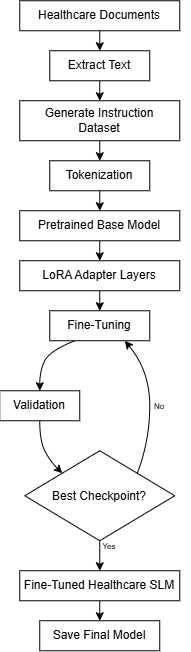

The diagram above was exported from draw.io. Its source (the exported page's mxGraphModel, read from the mxfile embedded in the PNG):
<mxGraphModel dx="702" dy="354" grid="1" gridSize="10" guides="1" tooltips="1" connect="1" arrows="1" fold="1" page="1" pageScale="1" pageWidth="850" pageHeight="1100" math="0" shadow="0">
  <root>
    <mxCell id="0" />
    <mxCell id="1" parent="0" />
    <mxCell id="9BtKTtG93Pb_7AkjV8wT-12" edge="1" parent="1" source="9BtKTtG93Pb_7AkjV8wT-1" style="edgeStyle=orthogonalEdgeStyle;rounded=0;orthogonalLoop=1;jettySize=auto;html=1;exitX=0.5;exitY=1;exitDx=0;exitDy=0;entryX=0.5;entryY=0;entryDx=0;entryDy=0;" target="9BtKTtG93Pb_7AkjV8wT-2">
      <mxGeometry relative="1" as="geometry" />
    </mxCell>
    <mxCell id="9BtKTtG93Pb_7AkjV8wT-1" parent="1" style="rounded=0;whiteSpace=wrap;html=1;" value="Healthcare Documents" vertex="1">
      <mxGeometry height="30" width="160" x="320" y="40" as="geometry" />
    </mxCell>
    <mxCell id="9BtKTtG93Pb_7AkjV8wT-13" edge="1" parent="1" source="9BtKTtG93Pb_7AkjV8wT-2" style="edgeStyle=orthogonalEdgeStyle;rounded=0;orthogonalLoop=1;jettySize=auto;html=1;exitX=0.5;exitY=1;exitDx=0;exitDy=0;entryX=0.5;entryY=0;entryDx=0;entryDy=0;" target="9BtKTtG93Pb_7AkjV8wT-3">
      <mxGeometry relative="1" as="geometry" />
    </mxCell>
    <mxCell id="9BtKTtG93Pb_7AkjV8wT-2" parent="1" style="rounded=0;whiteSpace=wrap;html=1;" value="Extract Text" vertex="1">
      <mxGeometry height="30" width="100" x="350" y="90" as="geometry" />
    </mxCell>
    <mxCell id="9BtKTtG93Pb_7AkjV8wT-14" edge="1" parent="1" source="9BtKTtG93Pb_7AkjV8wT-3" style="edgeStyle=orthogonalEdgeStyle;rounded=0;orthogonalLoop=1;jettySize=auto;html=1;exitX=0.5;exitY=1;exitDx=0;exitDy=0;entryX=0.5;entryY=0;entryDx=0;entryDy=0;" target="9BtKTtG93Pb_7AkjV8wT-4">
      <mxGeometry relative="1" as="geometry" />
    </mxCell>
    <mxCell id="9BtKTtG93Pb_7AkjV8wT-3" parent="1" style="rounded=0;whiteSpace=wrap;html=1;" value="Generate Instruction&lt;div&gt;Dataset&lt;/div&gt;" vertex="1">
      <mxGeometry height="40" width="160" x="320" y="140" as="geometry" />
    </mxCell>
    <mxCell id="9BtKTtG93Pb_7AkjV8wT-15" edge="1" parent="1" source="9BtKTtG93Pb_7AkjV8wT-4" style="edgeStyle=orthogonalEdgeStyle;rounded=0;orthogonalLoop=1;jettySize=auto;html=1;exitX=0.5;exitY=1;exitDx=0;exitDy=0;entryX=0.5;entryY=0;entryDx=0;entryDy=0;" target="9BtKTtG93Pb_7AkjV8wT-5">
      <mxGeometry relative="1" as="geometry" />
    </mxCell>
    <mxCell id="9BtKTtG93Pb_7AkjV8wT-4" parent="1" style="rounded=0;whiteSpace=wrap;html=1;" value="Tokenization" vertex="1">
      <mxGeometry height="30" width="100" x="350" y="200" as="geometry" />
    </mxCell>
    <mxCell id="9BtKTtG93Pb_7AkjV8wT-16" edge="1" parent="1" source="9BtKTtG93Pb_7AkjV8wT-5" style="edgeStyle=orthogonalEdgeStyle;rounded=0;orthogonalLoop=1;jettySize=auto;html=1;exitX=0.5;exitY=1;exitDx=0;exitDy=0;entryX=0.5;entryY=0;entryDx=0;entryDy=0;" target="9BtKTtG93Pb_7AkjV8wT-6">
      <mxGeometry relative="1" as="geometry" />
    </mxCell>
    <mxCell id="9BtKTtG93Pb_7AkjV8wT-5" parent="1" style="rounded=0;whiteSpace=wrap;html=1;" value="Pretrained Base Model" vertex="1">
      <mxGeometry height="30" width="160" x="320" y="250" as="geometry" />
    </mxCell>
    <mxCell id="9BtKTtG93Pb_7AkjV8wT-17" edge="1" parent="1" source="9BtKTtG93Pb_7AkjV8wT-6" style="edgeStyle=orthogonalEdgeStyle;rounded=0;orthogonalLoop=1;jettySize=auto;html=1;exitX=0.5;exitY=1;exitDx=0;exitDy=0;entryX=0.5;entryY=0;entryDx=0;entryDy=0;" target="9BtKTtG93Pb_7AkjV8wT-7">
      <mxGeometry relative="1" as="geometry" />
    </mxCell>
    <mxCell id="9BtKTtG93Pb_7AkjV8wT-6" parent="1" style="rounded=0;whiteSpace=wrap;html=1;" value="LoRA Adapter Layers" vertex="1">
      <mxGeometry height="30" width="160" x="320" y="300" as="geometry" />
    </mxCell>
    <mxCell id="9BtKTtG93Pb_7AkjV8wT-7" parent="1" style="rounded=0;whiteSpace=wrap;html=1;" value="Fine-Tuning" vertex="1">
      <mxGeometry height="30" width="100" x="350" y="350" as="geometry" />
    </mxCell>
    <mxCell id="9BtKTtG93Pb_7AkjV8wT-8" parent="1" style="rounded=0;whiteSpace=wrap;html=1;" value="Validation" vertex="1">
      <mxGeometry height="30" width="80" x="300" y="430" as="geometry" />
    </mxCell>
    <mxCell id="9BtKTtG93Pb_7AkjV8wT-28" edge="1" parent="1" source="9BtKTtG93Pb_7AkjV8wT-9" style="edgeStyle=orthogonalEdgeStyle;curved=1;rounded=0;orthogonalLoop=1;jettySize=auto;html=1;exitX=0.5;exitY=1;exitDx=0;exitDy=0;entryX=0.5;entryY=0;entryDx=0;entryDy=0;" target="9BtKTtG93Pb_7AkjV8wT-10">
      <mxGeometry relative="1" as="geometry" />
    </mxCell>
    <mxCell id="9BtKTtG93Pb_7AkjV8wT-9" parent="1" style="rhombus;whiteSpace=wrap;html=1;shapeInside=1;" value="Best Checkpoint?" vertex="1">
      <mxGeometry height="90" width="150" x="325" y="490" as="geometry" />
    </mxCell>
    <mxCell id="9BtKTtG93Pb_7AkjV8wT-29" edge="1" parent="1" source="9BtKTtG93Pb_7AkjV8wT-10" style="edgeStyle=orthogonalEdgeStyle;curved=1;rounded=0;orthogonalLoop=1;jettySize=auto;html=1;exitX=0.5;exitY=1;exitDx=0;exitDy=0;entryX=0.5;entryY=0;entryDx=0;entryDy=0;" target="9BtKTtG93Pb_7AkjV8wT-11">
      <mxGeometry relative="1" as="geometry" />
    </mxCell>
    <mxCell id="9BtKTtG93Pb_7AkjV8wT-10" parent="1" style="rounded=0;whiteSpace=wrap;html=1;" value="Fine-Tuned Healthcare SLM" vertex="1">
      <mxGeometry height="30" width="160" x="320" y="610" as="geometry" />
    </mxCell>
    <mxCell id="9BtKTtG93Pb_7AkjV8wT-11" parent="1" style="rounded=0;whiteSpace=wrap;html=1;" value="Save Final Model" vertex="1">
      <mxGeometry height="30" width="120" x="340" y="660" as="geometry" />
    </mxCell>
    <mxCell id="9BtKTtG93Pb_7AkjV8wT-25" edge="1" parent="1" source="9BtKTtG93Pb_7AkjV8wT-9" style="curved=1;endArrow=classic;html=1;rounded=0;entryX=0.75;entryY=1;entryDx=0;entryDy=0;exitX=1;exitY=0;exitDx=0;exitDy=0;" target="9BtKTtG93Pb_7AkjV8wT-7" value="">
      <mxGeometry height="50" relative="1" width="50" as="geometry">
        <Array as="points">
          <mxPoint x="450" y="480" />
          <mxPoint x="450" y="410" />
        </Array>
        <mxPoint x="460" y="500" as="sourcePoint" />
        <mxPoint x="510" y="450" as="targetPoint" />
      </mxGeometry>
    </mxCell>
    <mxCell id="9BtKTtG93Pb_7AkjV8wT-26" edge="1" parent="1" source="9BtKTtG93Pb_7AkjV8wT-8" style="curved=1;endArrow=classic;html=1;rounded=0;entryX=0;entryY=0;entryDx=0;entryDy=0;exitX=0.5;exitY=1;exitDx=0;exitDy=0;" target="9BtKTtG93Pb_7AkjV8wT-9" value="">
      <mxGeometry height="50" relative="1" width="50" as="geometry">
        <Array as="points">
          <mxPoint x="340" y="480" />
          <mxPoint x="350" y="500" />
        </Array>
        <mxPoint x="210" y="540" as="sourcePoint" />
        <mxPoint x="260" y="490" as="targetPoint" />
      </mxGeometry>
    </mxCell>
    <mxCell id="9BtKTtG93Pb_7AkjV8wT-27" parent="1" style="text;html=1;whiteSpace=wrap;strokeColor=none;fillColor=none;align=center;verticalAlign=middle;rounded=0;" value="&lt;font style=&quot;font-size: 8px;&quot;&gt;No&lt;/font&gt;" vertex="1">
      <mxGeometry height="30" width="60" x="430" y="430" as="geometry" />
    </mxCell>
    <mxCell id="9BtKTtG93Pb_7AkjV8wT-30" parent="1" style="text;html=1;whiteSpace=wrap;strokeColor=none;fillColor=none;align=center;verticalAlign=middle;rounded=0;" value="&lt;font style=&quot;font-size: 8px;&quot;&gt;Yes&lt;/font&gt;" vertex="1">
      <mxGeometry height="30" width="60" x="380" y="570" as="geometry" />
    </mxCell>
    <mxCell id="9BtKTtG93Pb_7AkjV8wT-31" edge="1" parent="1" source="9BtKTtG93Pb_7AkjV8wT-7" style="curved=1;endArrow=classic;html=1;rounded=0;entryX=0.5;entryY=0;entryDx=0;entryDy=0;exitX=0.25;exitY=1;exitDx=0;exitDy=0;" target="9BtKTtG93Pb_7AkjV8wT-8" value="">
      <mxGeometry height="50" relative="1" width="50" as="geometry">
        <Array as="points">
          <mxPoint x="350" y="390" />
          <mxPoint x="340" y="410" />
        </Array>
        <mxPoint x="240" y="440" as="sourcePoint" />
        <mxPoint x="290" y="390" as="targetPoint" />
      </mxGeometry>
    </mxCell>
  </root>
</mxGraphModel>